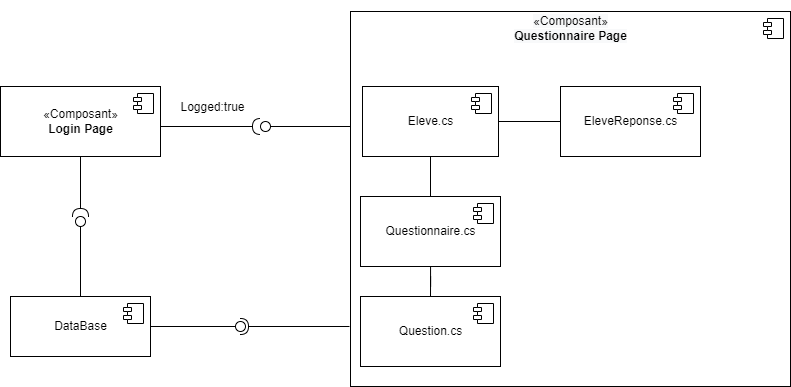

The diagram above was exported from draw.io. Its source (the exported page's mxGraphModel, read from the mxfile embedded in the PNG):
<mxGraphModel dx="1573" dy="638" grid="1" gridSize="10" guides="1" tooltips="1" connect="1" arrows="1" fold="1" page="1" pageScale="1" pageWidth="827" pageHeight="1169" math="0" shadow="0">
  <root>
    <mxCell id="0" />
    <mxCell id="1" parent="0" />
    <mxCell id="aog7hyVDVLyCy8ViErFb-22" value="&lt;br&gt;&lt;span style=&quot;color: rgb(0, 0, 0); font-family: Helvetica; font-size: 12px; font-style: normal; font-variant-ligatures: normal; font-variant-caps: normal; font-weight: 400; letter-spacing: normal; orphans: 2; text-align: center; text-indent: 0px; text-transform: none; widows: 2; word-spacing: 0px; -webkit-text-stroke-width: 0px; background-color: rgb(248, 249, 250); text-decoration-thickness: initial; text-decoration-style: initial; text-decoration-color: initial; float: none; display: inline !important;&quot;&gt;«Composant»&lt;/span&gt;&lt;br style=&quot;color: rgb(0, 0, 0); font-family: Helvetica; font-size: 12px; font-style: normal; font-variant-ligatures: normal; font-variant-caps: normal; font-weight: 400; letter-spacing: normal; orphans: 2; text-align: center; text-indent: 0px; text-transform: none; widows: 2; word-spacing: 0px; -webkit-text-stroke-width: 0px; background-color: rgb(248, 249, 250); text-decoration-thickness: initial; text-decoration-style: initial; text-decoration-color: initial;&quot;&gt;&lt;b style=&quot;color: rgb(0, 0, 0); font-family: Helvetica; font-size: 12px; font-style: normal; font-variant-ligatures: normal; font-variant-caps: normal; letter-spacing: normal; orphans: 2; text-align: center; text-indent: 0px; text-transform: none; widows: 2; word-spacing: 0px; -webkit-text-stroke-width: 0px; background-color: rgb(248, 249, 250); text-decoration-thickness: initial; text-decoration-style: initial; text-decoration-color: initial;&quot;&gt;Questionnaire Page&lt;/b&gt;&lt;br&gt;" style="html=1;dropTarget=0;spacingTop=-354;" vertex="1" parent="1">
      <mxGeometry x="490" y="225" width="440" height="375" as="geometry" />
    </mxCell>
    <mxCell id="aog7hyVDVLyCy8ViErFb-23" value="" style="shape=module;jettyWidth=8;jettyHeight=4;" vertex="1" parent="aog7hyVDVLyCy8ViErFb-22">
      <mxGeometry x="1" width="20" height="20" relative="1" as="geometry">
        <mxPoint x="-27" y="7" as="offset" />
      </mxGeometry>
    </mxCell>
    <mxCell id="aog7hyVDVLyCy8ViErFb-1" value="«Composant»&lt;br&gt;&lt;b&gt;Login Page&lt;/b&gt;" style="html=1;dropTarget=0;" vertex="1" parent="1">
      <mxGeometry x="140" y="300" width="160" height="70" as="geometry" />
    </mxCell>
    <mxCell id="aog7hyVDVLyCy8ViErFb-2" value="" style="shape=module;jettyWidth=8;jettyHeight=4;" vertex="1" parent="aog7hyVDVLyCy8ViErFb-1">
      <mxGeometry x="1" width="20" height="20" relative="1" as="geometry">
        <mxPoint x="-27" y="7" as="offset" />
      </mxGeometry>
    </mxCell>
    <mxCell id="aog7hyVDVLyCy8ViErFb-9" value="Logged:true" style="text;html=1;align=center;verticalAlign=middle;resizable=0;points=[];autosize=1;strokeColor=none;fillColor=none;" vertex="1" parent="1">
      <mxGeometry x="312" y="311" width="80" height="20" as="geometry" />
    </mxCell>
    <mxCell id="aog7hyVDVLyCy8ViErFb-24" style="edgeStyle=orthogonalEdgeStyle;rounded=0;orthogonalLoop=1;jettySize=auto;html=1;entryX=0.5;entryY=0;entryDx=0;entryDy=0;endArrow=none;endFill=0;" edge="1" parent="1" source="aog7hyVDVLyCy8ViErFb-10" target="aog7hyVDVLyCy8ViErFb-16">
      <mxGeometry relative="1" as="geometry" />
    </mxCell>
    <mxCell id="aog7hyVDVLyCy8ViErFb-26" style="edgeStyle=orthogonalEdgeStyle;rounded=0;orthogonalLoop=1;jettySize=auto;html=1;exitX=1;exitY=0.5;exitDx=0;exitDy=0;entryX=0;entryY=0.5;entryDx=0;entryDy=0;endArrow=none;endFill=0;" edge="1" parent="1" source="aog7hyVDVLyCy8ViErFb-10" target="aog7hyVDVLyCy8ViErFb-20">
      <mxGeometry relative="1" as="geometry" />
    </mxCell>
    <mxCell id="aog7hyVDVLyCy8ViErFb-10" value="Eleve.cs" style="html=1;dropTarget=0;" vertex="1" parent="1">
      <mxGeometry x="502" y="300" width="136" height="70" as="geometry" />
    </mxCell>
    <mxCell id="aog7hyVDVLyCy8ViErFb-11" value="" style="shape=module;jettyWidth=8;jettyHeight=4;" vertex="1" parent="aog7hyVDVLyCy8ViErFb-10">
      <mxGeometry x="1" width="20" height="20" relative="1" as="geometry">
        <mxPoint x="-27" y="7" as="offset" />
      </mxGeometry>
    </mxCell>
    <mxCell id="aog7hyVDVLyCy8ViErFb-12" value="DataBase" style="html=1;dropTarget=0;" vertex="1" parent="1">
      <mxGeometry x="150" y="510" width="140" height="60" as="geometry" />
    </mxCell>
    <mxCell id="aog7hyVDVLyCy8ViErFb-13" value="" style="shape=module;jettyWidth=8;jettyHeight=4;" vertex="1" parent="aog7hyVDVLyCy8ViErFb-12">
      <mxGeometry x="1" width="20" height="20" relative="1" as="geometry">
        <mxPoint x="-27" y="7" as="offset" />
      </mxGeometry>
    </mxCell>
    <mxCell id="aog7hyVDVLyCy8ViErFb-25" style="edgeStyle=orthogonalEdgeStyle;rounded=0;orthogonalLoop=1;jettySize=auto;html=1;entryX=0.5;entryY=0;entryDx=0;entryDy=0;endArrow=none;endFill=0;" edge="1" parent="1" source="aog7hyVDVLyCy8ViErFb-16" target="aog7hyVDVLyCy8ViErFb-18">
      <mxGeometry relative="1" as="geometry" />
    </mxCell>
    <mxCell id="aog7hyVDVLyCy8ViErFb-16" value="Questionnaire.cs" style="html=1;dropTarget=0;" vertex="1" parent="1">
      <mxGeometry x="500" y="410" width="140" height="70" as="geometry" />
    </mxCell>
    <mxCell id="aog7hyVDVLyCy8ViErFb-17" value="" style="shape=module;jettyWidth=8;jettyHeight=4;" vertex="1" parent="aog7hyVDVLyCy8ViErFb-16">
      <mxGeometry x="1" width="20" height="20" relative="1" as="geometry">
        <mxPoint x="-27" y="7" as="offset" />
      </mxGeometry>
    </mxCell>
    <mxCell id="aog7hyVDVLyCy8ViErFb-18" value="Question.cs" style="html=1;dropTarget=0;" vertex="1" parent="1">
      <mxGeometry x="500" y="510" width="140" height="70" as="geometry" />
    </mxCell>
    <mxCell id="aog7hyVDVLyCy8ViErFb-19" value="" style="shape=module;jettyWidth=8;jettyHeight=4;" vertex="1" parent="aog7hyVDVLyCy8ViErFb-18">
      <mxGeometry x="1" width="20" height="20" relative="1" as="geometry">
        <mxPoint x="-27" y="7" as="offset" />
      </mxGeometry>
    </mxCell>
    <mxCell id="aog7hyVDVLyCy8ViErFb-20" value="EleveReponse.cs" style="html=1;dropTarget=0;" vertex="1" parent="1">
      <mxGeometry x="700" y="300" width="140" height="70" as="geometry" />
    </mxCell>
    <mxCell id="aog7hyVDVLyCy8ViErFb-21" value="" style="shape=module;jettyWidth=8;jettyHeight=4;" vertex="1" parent="aog7hyVDVLyCy8ViErFb-20">
      <mxGeometry x="1" width="20" height="20" relative="1" as="geometry">
        <mxPoint x="-27" y="7" as="offset" />
      </mxGeometry>
    </mxCell>
    <mxCell id="aog7hyVDVLyCy8ViErFb-30" value="" style="rounded=0;orthogonalLoop=1;jettySize=auto;html=1;endArrow=none;endFill=0;sketch=0;sourcePerimeterSpacing=0;targetPerimeterSpacing=0;exitX=0.5;exitY=0;exitDx=0;exitDy=0;" edge="1" parent="1" source="aog7hyVDVLyCy8ViErFb-12">
      <mxGeometry relative="1" as="geometry">
        <mxPoint x="310" y="425" as="sourcePoint" />
        <mxPoint x="220" y="440" as="targetPoint" />
      </mxGeometry>
    </mxCell>
    <mxCell id="aog7hyVDVLyCy8ViErFb-31" value="" style="rounded=0;orthogonalLoop=1;jettySize=auto;html=1;endArrow=halfCircle;endFill=0;endSize=6;strokeWidth=1;sketch=0;exitX=0.5;exitY=1;exitDx=0;exitDy=0;" edge="1" parent="1" source="aog7hyVDVLyCy8ViErFb-1">
      <mxGeometry relative="1" as="geometry">
        <mxPoint x="290" y="420" as="sourcePoint" />
        <mxPoint x="220" y="430" as="targetPoint" />
      </mxGeometry>
    </mxCell>
    <mxCell id="aog7hyVDVLyCy8ViErFb-32" value="" style="ellipse;whiteSpace=wrap;html=1;align=center;aspect=fixed;resizable=0;points=[];outlineConnect=0;sketch=0;" vertex="1" parent="1">
      <mxGeometry x="215" y="430" width="10" height="10" as="geometry" />
    </mxCell>
    <mxCell id="aog7hyVDVLyCy8ViErFb-33" value="" style="rounded=0;orthogonalLoop=1;jettySize=auto;html=1;endArrow=none;endFill=0;sketch=0;sourcePerimeterSpacing=0;targetPerimeterSpacing=0;exitX=0;exitY=0.25;exitDx=0;exitDy=0;" edge="1" parent="1">
      <mxGeometry relative="1" as="geometry">
        <mxPoint x="490" y="340" as="sourcePoint" />
        <mxPoint x="410" y="340" as="targetPoint" />
      </mxGeometry>
    </mxCell>
    <mxCell id="aog7hyVDVLyCy8ViErFb-34" value="" style="rounded=0;orthogonalLoop=1;jettySize=auto;html=1;endArrow=halfCircle;endFill=0;endSize=6;strokeWidth=1;sketch=0;exitX=1;exitY=0.5;exitDx=0;exitDy=0;" edge="1" parent="1">
      <mxGeometry relative="1" as="geometry">
        <mxPoint x="300" y="340" as="sourcePoint" />
        <mxPoint x="400" y="340" as="targetPoint" />
      </mxGeometry>
    </mxCell>
    <mxCell id="aog7hyVDVLyCy8ViErFb-35" value="" style="ellipse;whiteSpace=wrap;html=1;align=center;aspect=fixed;resizable=0;points=[];outlineConnect=0;sketch=0;" vertex="1" parent="1">
      <mxGeometry x="400" y="335" width="10" height="10" as="geometry" />
    </mxCell>
    <mxCell id="aog7hyVDVLyCy8ViErFb-36" value="" style="rounded=0;orthogonalLoop=1;jettySize=auto;html=1;endArrow=none;endFill=0;sketch=0;sourcePerimeterSpacing=0;targetPerimeterSpacing=0;exitX=1;exitY=0.5;exitDx=0;exitDy=0;" edge="1" target="aog7hyVDVLyCy8ViErFb-38" parent="1" source="aog7hyVDVLyCy8ViErFb-12">
      <mxGeometry relative="1" as="geometry">
        <mxPoint x="360" y="545" as="sourcePoint" />
      </mxGeometry>
    </mxCell>
    <mxCell id="aog7hyVDVLyCy8ViErFb-37" value="" style="rounded=0;orthogonalLoop=1;jettySize=auto;html=1;endArrow=halfCircle;endFill=0;entryX=0.5;entryY=0.5;endSize=6;strokeWidth=1;sketch=0;" edge="1" target="aog7hyVDVLyCy8ViErFb-38" parent="1">
      <mxGeometry relative="1" as="geometry">
        <mxPoint x="489" y="540" as="sourcePoint" />
      </mxGeometry>
    </mxCell>
    <mxCell id="aog7hyVDVLyCy8ViErFb-38" value="" style="ellipse;whiteSpace=wrap;html=1;align=center;aspect=fixed;resizable=0;points=[];outlineConnect=0;sketch=0;" vertex="1" parent="1">
      <mxGeometry x="375" y="535" width="10" height="10" as="geometry" />
    </mxCell>
  </root>
</mxGraphModel>